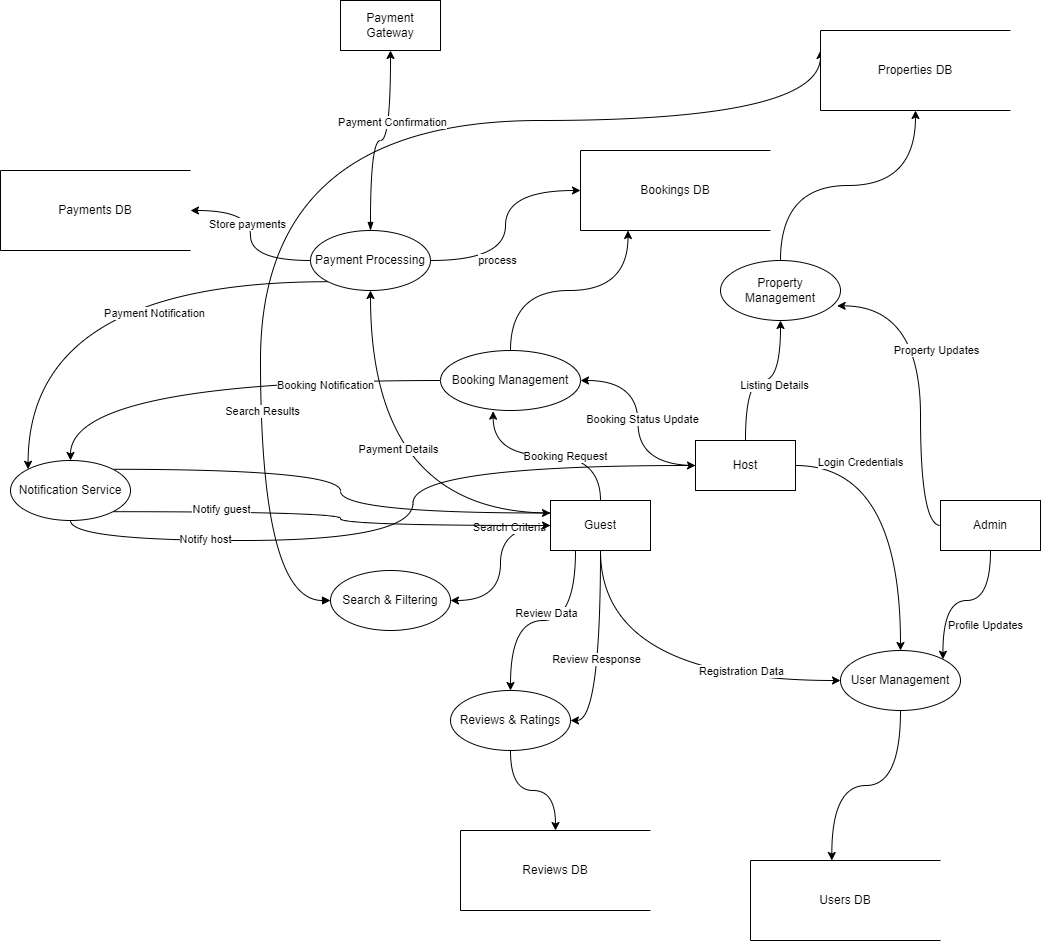

The diagram above was exported from draw.io. Its source (the exported page's mxGraphModel, read from the mxfile embedded in the PNG):
<mxGraphModel dx="2286" dy="1716" grid="1" gridSize="10" guides="1" tooltips="1" connect="1" arrows="1" fold="1" page="1" pageScale="1" pageWidth="1100" pageHeight="850" math="0" shadow="0">
  <root>
    <mxCell id="0" />
    <mxCell id="1" parent="0" />
    <mxCell id="7VDophBeBCY5EhyqlG6y-26" edge="1" parent="1" source="7VDophBeBCY5EhyqlG6y-1" style="edgeStyle=orthogonalEdgeStyle;rounded=0;orthogonalLoop=1;jettySize=auto;html=1;exitX=0.5;exitY=1;exitDx=0;exitDy=0;entryX=0;entryY=0.5;entryDx=0;entryDy=0;curved=1;" target="7VDophBeBCY5EhyqlG6y-7">
      <mxGeometry relative="1" as="geometry" />
    </mxCell>
    <mxCell id="di7sRRn9Ox3RRftCpF_z-33" connectable="0" parent="7VDophBeBCY5EhyqlG6y-26" style="edgeLabel;html=1;align=center;verticalAlign=middle;resizable=0;points=[];" value="Registration Data" vertex="1">
      <mxGeometry relative="1" x="-0.4032" y="32" as="geometry">
        <mxPoint x="108" y="10" as="offset" />
      </mxGeometry>
    </mxCell>
    <mxCell id="di7sRRn9Ox3RRftCpF_z-15" edge="1" parent="1" source="7VDophBeBCY5EhyqlG6y-1" style="edgeStyle=orthogonalEdgeStyle;rounded=0;orthogonalLoop=1;jettySize=auto;html=1;exitX=0;exitY=0.5;exitDx=0;exitDy=0;entryX=1;entryY=0.5;entryDx=0;entryDy=0;curved=1;" target="7VDophBeBCY5EhyqlG6y-10">
      <mxGeometry relative="1" as="geometry" />
    </mxCell>
    <mxCell id="di7sRRn9Ox3RRftCpF_z-19" connectable="0" parent="di7sRRn9Ox3RRftCpF_z-15" style="edgeLabel;html=1;align=center;verticalAlign=middle;resizable=0;points=[];" value="Search Criteria" vertex="1">
      <mxGeometry relative="1" x="-0.4166" y="8" as="geometry">
        <mxPoint as="offset" />
      </mxGeometry>
    </mxCell>
    <mxCell id="di7sRRn9Ox3RRftCpF_z-21" edge="1" parent="1" source="7VDophBeBCY5EhyqlG6y-1" style="edgeStyle=orthogonalEdgeStyle;rounded=0;orthogonalLoop=1;jettySize=auto;html=1;exitX=0;exitY=0.25;exitDx=0;exitDy=0;curved=1;" target="7VDophBeBCY5EhyqlG6y-12">
      <mxGeometry relative="1" as="geometry" />
    </mxCell>
    <mxCell id="di7sRRn9Ox3RRftCpF_z-24" connectable="0" parent="di7sRRn9Ox3RRftCpF_z-21" style="edgeLabel;html=1;align=center;verticalAlign=middle;resizable=0;points=[];" value="Payment Details" vertex="1">
      <mxGeometry relative="1" x="0.2139" y="-27" as="geometry">
        <mxPoint as="offset" />
      </mxGeometry>
    </mxCell>
    <mxCell id="di7sRRn9Ox3RRftCpF_z-34" edge="1" parent="1" source="7VDophBeBCY5EhyqlG6y-1" style="edgeStyle=orthogonalEdgeStyle;rounded=0;orthogonalLoop=1;jettySize=auto;html=1;exitX=0.25;exitY=1;exitDx=0;exitDy=0;entryX=0.5;entryY=0;entryDx=0;entryDy=0;curved=1;" target="7VDophBeBCY5EhyqlG6y-14">
      <mxGeometry relative="1" as="geometry">
        <mxPoint x="-490" y="420" as="targetPoint" />
      </mxGeometry>
    </mxCell>
    <mxCell id="di7sRRn9Ox3RRftCpF_z-36" connectable="0" parent="di7sRRn9Ox3RRftCpF_z-34" style="edgeLabel;html=1;align=center;verticalAlign=middle;resizable=0;points=[];" value="Review Data" vertex="1">
      <mxGeometry relative="1" x="-0.0276" y="-8" as="geometry">
        <mxPoint as="offset" />
      </mxGeometry>
    </mxCell>
    <mxCell id="di7sRRn9Ox3RRftCpF_z-37" edge="1" parent="1" source="7VDophBeBCY5EhyqlG6y-1" style="edgeStyle=orthogonalEdgeStyle;rounded=0;orthogonalLoop=1;jettySize=auto;html=1;exitX=0.5;exitY=1;exitDx=0;exitDy=0;curved=1;entryX=1;entryY=0.5;entryDx=0;entryDy=0;" target="7VDophBeBCY5EhyqlG6y-14">
      <mxGeometry relative="1" as="geometry">
        <mxPoint x="-660" y="540" as="targetPoint" />
      </mxGeometry>
    </mxCell>
    <mxCell id="di7sRRn9Ox3RRftCpF_z-38" connectable="0" parent="di7sRRn9Ox3RRftCpF_z-37" style="edgeLabel;html=1;align=center;verticalAlign=middle;resizable=0;points=[];" value="Review Response" vertex="1">
      <mxGeometry relative="1" x="0.08" y="-5" as="geometry">
        <mxPoint as="offset" />
      </mxGeometry>
    </mxCell>
    <mxCell id="7VDophBeBCY5EhyqlG6y-1" parent="1" style="html=1;dashed=0;whiteSpace=wrap;" value="Guest" vertex="1">
      <mxGeometry height="50" width="100" x="-460" y="250" as="geometry" />
    </mxCell>
    <mxCell id="7VDophBeBCY5EhyqlG6y-27" edge="1" parent="1" source="7VDophBeBCY5EhyqlG6y-2" style="edgeStyle=orthogonalEdgeStyle;rounded=0;orthogonalLoop=1;jettySize=auto;html=1;curved=1;" target="7VDophBeBCY5EhyqlG6y-7">
      <mxGeometry relative="1" as="geometry" />
    </mxCell>
    <mxCell id="di7sRRn9Ox3RRftCpF_z-1" connectable="0" parent="7VDophBeBCY5EhyqlG6y-27" style="edgeLabel;html=1;align=center;verticalAlign=middle;resizable=0;points=[];" value="Login Credentials" vertex="1">
      <mxGeometry relative="1" x="-0.5556" y="5" as="geometry">
        <mxPoint y="1" as="offset" />
      </mxGeometry>
    </mxCell>
    <mxCell id="di7sRRn9Ox3RRftCpF_z-4" edge="1" parent="1" source="7VDophBeBCY5EhyqlG6y-2" style="edgeStyle=orthogonalEdgeStyle;rounded=0;orthogonalLoop=1;jettySize=auto;html=1;entryX=0.5;entryY=1;entryDx=0;entryDy=0;curved=1;" target="7VDophBeBCY5EhyqlG6y-9">
      <mxGeometry relative="1" as="geometry" />
    </mxCell>
    <mxCell id="di7sRRn9Ox3RRftCpF_z-7" connectable="0" parent="di7sRRn9Ox3RRftCpF_z-4" style="edgeLabel;html=1;align=center;verticalAlign=middle;resizable=0;points=[];" value="Listing Details" vertex="1">
      <mxGeometry relative="1" x="0.1484" y="-4" as="geometry">
        <mxPoint x="-1" as="offset" />
      </mxGeometry>
    </mxCell>
    <mxCell id="di7sRRn9Ox3RRftCpF_z-11" edge="1" parent="1" source="7VDophBeBCY5EhyqlG6y-2" style="edgeStyle=orthogonalEdgeStyle;rounded=0;orthogonalLoop=1;jettySize=auto;html=1;entryX=1;entryY=0.5;entryDx=0;entryDy=0;curved=1;" target="7VDophBeBCY5EhyqlG6y-11">
      <mxGeometry relative="1" as="geometry" />
    </mxCell>
    <mxCell id="di7sRRn9Ox3RRftCpF_z-13" connectable="0" parent="di7sRRn9Ox3RRftCpF_z-11" style="edgeLabel;html=1;align=center;verticalAlign=middle;resizable=0;points=[];" value="Booking Status Update" vertex="1">
      <mxGeometry relative="1" x="0.0507" y="-4" as="geometry">
        <mxPoint y="1" as="offset" />
      </mxGeometry>
    </mxCell>
    <mxCell id="7VDophBeBCY5EhyqlG6y-2" parent="1" style="html=1;dashed=0;whiteSpace=wrap;" value="Host" vertex="1">
      <mxGeometry height="50" width="100" x="-315" y="190" as="geometry" />
    </mxCell>
    <mxCell id="7VDophBeBCY5EhyqlG6y-29" edge="1" parent="1" source="7VDophBeBCY5EhyqlG6y-3" style="edgeStyle=orthogonalEdgeStyle;rounded=0;orthogonalLoop=1;jettySize=auto;html=1;entryX=1;entryY=0;entryDx=0;entryDy=0;curved=1;" target="7VDophBeBCY5EhyqlG6y-7">
      <mxGeometry relative="1" as="geometry" />
    </mxCell>
    <mxCell id="di7sRRn9Ox3RRftCpF_z-2" connectable="0" parent="7VDophBeBCY5EhyqlG6y-29" style="edgeLabel;html=1;align=center;verticalAlign=middle;resizable=0;points=[];" value="Profile Updates" vertex="1">
      <mxGeometry relative="1" x="-0.2871" y="24" as="geometry">
        <mxPoint as="offset" />
      </mxGeometry>
    </mxCell>
    <mxCell id="7VDophBeBCY5EhyqlG6y-3" parent="1" style="html=1;dashed=0;whiteSpace=wrap;" value="Admin" vertex="1">
      <mxGeometry height="50" width="100" x="-70" y="250" as="geometry" />
    </mxCell>
    <mxCell id="7VDophBeBCY5EhyqlG6y-4" parent="1" style="html=1;dashed=0;whiteSpace=wrap;" value="Payment Gateway" vertex="1">
      <mxGeometry height="50" width="100" x="-670" y="-250" as="geometry" />
    </mxCell>
    <mxCell id="7VDophBeBCY5EhyqlG6y-7" parent="1" style="rounded=1;whiteSpace=wrap;html=1;arcSize=28;shape=ellipse;perimeter=ellipsePerimeter;" value="&lt;div&gt;User Management&lt;/div&gt;" vertex="1">
      <mxGeometry height="60" width="120" x="-170" y="400" as="geometry" />
    </mxCell>
    <mxCell id="di7sRRn9Ox3RRftCpF_z-5" edge="1" parent="1" source="7VDophBeBCY5EhyqlG6y-9" style="edgeStyle=orthogonalEdgeStyle;rounded=0;orthogonalLoop=1;jettySize=auto;html=1;entryX=0.5;entryY=1;entryDx=0;entryDy=0;curved=1;" target="7VDophBeBCY5EhyqlG6y-19">
      <mxGeometry relative="1" as="geometry" />
    </mxCell>
    <mxCell id="7VDophBeBCY5EhyqlG6y-9" parent="1" style="rounded=1;whiteSpace=wrap;html=1;shape=ellipse;perimeter=ellipsePerimeter;" value="&lt;div&gt;Property Management&lt;/div&gt;" vertex="1">
      <mxGeometry height="60" width="120" x="-290" y="10" as="geometry" />
    </mxCell>
    <mxCell id="di7sRRn9Ox3RRftCpF_z-16" edge="1" parent="1" source="7VDophBeBCY5EhyqlG6y-10" style="edgeStyle=orthogonalEdgeStyle;rounded=0;orthogonalLoop=1;jettySize=auto;html=1;exitX=0;exitY=0.5;exitDx=0;exitDy=0;entryX=0;entryY=0.25;entryDx=0;entryDy=0;curved=1;startArrow=block;startFill=1;" target="7VDophBeBCY5EhyqlG6y-19">
      <mxGeometry relative="1" as="geometry">
        <Array as="points">
          <mxPoint x="-750" y="350" />
          <mxPoint x="-750" y="-130" />
        </Array>
      </mxGeometry>
    </mxCell>
    <mxCell id="di7sRRn9Ox3RRftCpF_z-20" connectable="0" parent="di7sRRn9Ox3RRftCpF_z-16" style="edgeLabel;html=1;align=center;verticalAlign=middle;resizable=0;points=[];" value="Search Results" vertex="1">
      <mxGeometry relative="1" x="-0.2908" y="-1" as="geometry">
        <mxPoint y="158" as="offset" />
      </mxGeometry>
    </mxCell>
    <mxCell id="7VDophBeBCY5EhyqlG6y-10" parent="1" style="rounded=1;whiteSpace=wrap;html=1;shape=ellipse;perimeter=ellipsePerimeter;" value="&lt;div&gt;Search &amp;amp; Filtering&lt;/div&gt;" vertex="1">
      <mxGeometry height="60" width="120" x="-680" y="320" as="geometry" />
    </mxCell>
    <mxCell id="di7sRRn9Ox3RRftCpF_z-10" edge="1" parent="1" source="7VDophBeBCY5EhyqlG6y-11" style="edgeStyle=orthogonalEdgeStyle;rounded=0;orthogonalLoop=1;jettySize=auto;html=1;entryX=0.25;entryY=1;entryDx=0;entryDy=0;curved=1;" target="7VDophBeBCY5EhyqlG6y-20">
      <mxGeometry relative="1" as="geometry" />
    </mxCell>
    <mxCell id="di7sRRn9Ox3RRftCpF_z-40" edge="1" parent="1" source="7VDophBeBCY5EhyqlG6y-11" style="edgeStyle=orthogonalEdgeStyle;rounded=0;orthogonalLoop=1;jettySize=auto;html=1;exitX=0;exitY=0.5;exitDx=0;exitDy=0;curved=1;" target="7VDophBeBCY5EhyqlG6y-15">
      <mxGeometry relative="1" as="geometry" />
    </mxCell>
    <mxCell id="di7sRRn9Ox3RRftCpF_z-45" connectable="0" parent="di7sRRn9Ox3RRftCpF_z-40" style="edgeLabel;html=1;align=center;verticalAlign=middle;resizable=0;points=[];" value="Booking Notification" vertex="1">
      <mxGeometry relative="1" x="-0.4904" y="4" as="geometry">
        <mxPoint x="-1" as="offset" />
      </mxGeometry>
    </mxCell>
    <mxCell id="7VDophBeBCY5EhyqlG6y-11" parent="1" style="rounded=1;whiteSpace=wrap;html=1;shape=ellipse;perimeter=ellipsePerimeter;" value="&lt;div&gt;Booking Management&lt;/div&gt;" vertex="1">
      <mxGeometry height="60" width="140" x="-570" y="100" as="geometry" />
    </mxCell>
    <mxCell id="di7sRRn9Ox3RRftCpF_z-27" edge="1" parent="1" source="7VDophBeBCY5EhyqlG6y-12" style="edgeStyle=orthogonalEdgeStyle;rounded=0;orthogonalLoop=1;jettySize=auto;html=1;exitX=0;exitY=0.5;exitDx=0;exitDy=0;entryX=1;entryY=0.5;entryDx=0;entryDy=0;curved=1;" target="di7sRRn9Ox3RRftCpF_z-26">
      <mxGeometry relative="1" as="geometry" />
    </mxCell>
    <mxCell id="di7sRRn9Ox3RRftCpF_z-29" connectable="0" parent="di7sRRn9Ox3RRftCpF_z-27" style="edgeLabel;html=1;align=center;verticalAlign=middle;resizable=0;points=[];" value="Store payments" vertex="1">
      <mxGeometry relative="1" x="0.1404" y="4" as="geometry">
        <mxPoint as="offset" />
      </mxGeometry>
    </mxCell>
    <mxCell id="di7sRRn9Ox3RRftCpF_z-30" edge="1" parent="1" source="7VDophBeBCY5EhyqlG6y-12" style="edgeStyle=orthogonalEdgeStyle;rounded=0;orthogonalLoop=1;jettySize=auto;html=1;exitX=1;exitY=0.5;exitDx=0;exitDy=0;curved=1;" target="7VDophBeBCY5EhyqlG6y-20">
      <mxGeometry relative="1" as="geometry" />
    </mxCell>
    <mxCell id="di7sRRn9Ox3RRftCpF_z-31" connectable="0" parent="di7sRRn9Ox3RRftCpF_z-30" style="edgeLabel;html=1;align=center;verticalAlign=middle;resizable=0;points=[];" value="process" vertex="1">
      <mxGeometry relative="1" x="-0.3939" y="1" as="geometry">
        <mxPoint x="-1" as="offset" />
      </mxGeometry>
    </mxCell>
    <mxCell id="di7sRRn9Ox3RRftCpF_z-43" edge="1" parent="1" source="7VDophBeBCY5EhyqlG6y-12" style="edgeStyle=orthogonalEdgeStyle;rounded=0;orthogonalLoop=1;jettySize=auto;html=1;exitX=0;exitY=1;exitDx=0;exitDy=0;entryX=0;entryY=0;entryDx=0;entryDy=0;curved=1;" target="7VDophBeBCY5EhyqlG6y-15">
      <mxGeometry relative="1" as="geometry" />
    </mxCell>
    <mxCell id="di7sRRn9Ox3RRftCpF_z-46" connectable="0" parent="di7sRRn9Ox3RRftCpF_z-43" style="edgeLabel;html=1;align=center;verticalAlign=middle;resizable=0;points=[];" value="Payment Notification" vertex="1">
      <mxGeometry relative="1" x="-0.2853" y="31" as="geometry">
        <mxPoint as="offset" />
      </mxGeometry>
    </mxCell>
    <mxCell id="7VDophBeBCY5EhyqlG6y-12" parent="1" style="rounded=1;whiteSpace=wrap;html=1;shape=ellipse;perimeter=ellipsePerimeter;" value="&lt;div&gt;Payment Processing&lt;/div&gt;" vertex="1">
      <mxGeometry height="60" width="120" x="-700" y="-20" as="geometry" />
    </mxCell>
    <mxCell id="di7sRRn9Ox3RRftCpF_z-35" edge="1" parent="1" source="7VDophBeBCY5EhyqlG6y-14" style="edgeStyle=orthogonalEdgeStyle;rounded=0;orthogonalLoop=1;jettySize=auto;html=1;entryX=0.5;entryY=0;entryDx=0;entryDy=0;curved=1;" target="7VDophBeBCY5EhyqlG6y-22">
      <mxGeometry relative="1" as="geometry" />
    </mxCell>
    <mxCell id="7VDophBeBCY5EhyqlG6y-14" parent="1" style="rounded=1;whiteSpace=wrap;html=1;shape=ellipse;perimeter=ellipsePerimeter;" value="&lt;div&gt;Reviews &amp;amp; Ratings&lt;/div&gt;" vertex="1">
      <mxGeometry height="60" width="120" x="-560" y="440" as="geometry" />
    </mxCell>
    <mxCell id="di7sRRn9Ox3RRftCpF_z-41" edge="1" parent="1" source="7VDophBeBCY5EhyqlG6y-15" style="edgeStyle=orthogonalEdgeStyle;rounded=0;orthogonalLoop=1;jettySize=auto;html=1;exitX=1;exitY=1;exitDx=0;exitDy=0;entryX=0;entryY=0.5;entryDx=0;entryDy=0;curved=1;" target="7VDophBeBCY5EhyqlG6y-1">
      <mxGeometry relative="1" as="geometry" />
    </mxCell>
    <mxCell id="di7sRRn9Ox3RRftCpF_z-49" connectable="0" parent="di7sRRn9Ox3RRftCpF_z-41" style="edgeLabel;html=1;align=center;verticalAlign=middle;resizable=0;points=[];" value="Notify guest" vertex="1">
      <mxGeometry relative="1" x="-0.5204" y="3" as="geometry">
        <mxPoint as="offset" />
      </mxGeometry>
    </mxCell>
    <mxCell id="di7sRRn9Ox3RRftCpF_z-42" edge="1" parent="1" source="7VDophBeBCY5EhyqlG6y-15" style="edgeStyle=orthogonalEdgeStyle;rounded=0;orthogonalLoop=1;jettySize=auto;html=1;exitX=0.5;exitY=1;exitDx=0;exitDy=0;curved=1;" target="7VDophBeBCY5EhyqlG6y-2">
      <mxGeometry relative="1" as="geometry" />
    </mxCell>
    <mxCell id="di7sRRn9Ox3RRftCpF_z-48" connectable="0" parent="di7sRRn9Ox3RRftCpF_z-42" style="edgeLabel;html=1;align=center;verticalAlign=middle;resizable=0;points=[];" value="Notify host" vertex="1">
      <mxGeometry relative="1" x="-0.5685" y="2" as="geometry">
        <mxPoint x="-1" as="offset" />
      </mxGeometry>
    </mxCell>
    <mxCell id="di7sRRn9Ox3RRftCpF_z-44" edge="1" parent="1" source="7VDophBeBCY5EhyqlG6y-15" style="edgeStyle=orthogonalEdgeStyle;rounded=0;orthogonalLoop=1;jettySize=auto;html=1;exitX=1;exitY=0;exitDx=0;exitDy=0;entryX=0;entryY=0.25;entryDx=0;entryDy=0;curved=1;" target="7VDophBeBCY5EhyqlG6y-1">
      <mxGeometry relative="1" as="geometry" />
    </mxCell>
    <mxCell id="7VDophBeBCY5EhyqlG6y-15" parent="1" style="rounded=1;whiteSpace=wrap;html=1;shape=ellipse;perimeter=ellipsePerimeter;" value="&lt;div&gt;Notification Service&lt;/div&gt;" vertex="1">
      <mxGeometry height="60" width="120" x="-1000" y="210" as="geometry" />
    </mxCell>
    <mxCell id="7VDophBeBCY5EhyqlG6y-18" parent="1" style="html=1;dashed=0;whiteSpace=wrap;shape=partialRectangle;right=0;" value="&lt;div&gt;Users DB&lt;/div&gt;" vertex="1">
      <mxGeometry height="80" width="190" x="-260" y="610" as="geometry" />
    </mxCell>
    <mxCell id="7VDophBeBCY5EhyqlG6y-19" parent="1" style="html=1;dashed=0;whiteSpace=wrap;shape=partialRectangle;right=0;" value="&lt;div&gt;Properties DB&lt;/div&gt;" vertex="1">
      <mxGeometry height="80" width="190" x="-190" y="-220" as="geometry" />
    </mxCell>
    <mxCell id="7VDophBeBCY5EhyqlG6y-20" parent="1" style="html=1;dashed=0;whiteSpace=wrap;shape=partialRectangle;right=0;" value="&lt;div&gt;Bookings DB&lt;/div&gt;" vertex="1">
      <mxGeometry height="80" width="190" x="-430" y="-100" as="geometry" />
    </mxCell>
    <mxCell id="7VDophBeBCY5EhyqlG6y-22" parent="1" style="html=1;dashed=0;whiteSpace=wrap;shape=partialRectangle;right=0;" value="&lt;div&gt;Reviews DB&lt;/div&gt;" vertex="1">
      <mxGeometry height="80" width="190" x="-550" y="580" as="geometry" />
    </mxCell>
    <mxCell id="7VDophBeBCY5EhyqlG6y-25" edge="1" parent="1" source="7VDophBeBCY5EhyqlG6y-7" style="edgeStyle=orthogonalEdgeStyle;rounded=0;orthogonalLoop=1;jettySize=auto;html=1;exitX=0.5;exitY=1;exitDx=0;exitDy=0;entryX=0.428;entryY=0;entryDx=0;entryDy=0;entryPerimeter=0;curved=1;" target="7VDophBeBCY5EhyqlG6y-18">
      <mxGeometry relative="1" as="geometry" />
    </mxCell>
    <mxCell id="di7sRRn9Ox3RRftCpF_z-6" edge="1" parent="1" source="7VDophBeBCY5EhyqlG6y-3" style="edgeStyle=orthogonalEdgeStyle;rounded=0;orthogonalLoop=1;jettySize=auto;html=1;entryX=0.972;entryY=0.756;entryDx=0;entryDy=0;entryPerimeter=0;curved=1;" target="7VDophBeBCY5EhyqlG6y-9">
      <mxGeometry relative="1" as="geometry">
        <Array as="points">
          <mxPoint x="-90" y="275" />
          <mxPoint x="-90" y="55" />
        </Array>
      </mxGeometry>
    </mxCell>
    <mxCell id="di7sRRn9Ox3RRftCpF_z-8" connectable="0" parent="di7sRRn9Ox3RRftCpF_z-6" style="edgeLabel;html=1;align=center;verticalAlign=middle;resizable=0;points=[];" value="Property Updates" vertex="1">
      <mxGeometry relative="1" x="0.216" y="-15" as="geometry">
        <mxPoint as="offset" />
      </mxGeometry>
    </mxCell>
    <mxCell id="di7sRRn9Ox3RRftCpF_z-9" edge="1" parent="1" source="7VDophBeBCY5EhyqlG6y-1" style="edgeStyle=orthogonalEdgeStyle;rounded=0;orthogonalLoop=1;jettySize=auto;html=1;entryX=0.376;entryY=1.011;entryDx=0;entryDy=0;entryPerimeter=0;curved=1;" target="7VDophBeBCY5EhyqlG6y-11">
      <mxGeometry relative="1" as="geometry" />
    </mxCell>
    <mxCell id="di7sRRn9Ox3RRftCpF_z-12" connectable="0" parent="di7sRRn9Ox3RRftCpF_z-9" style="edgeLabel;html=1;align=center;verticalAlign=middle;resizable=0;points=[];" value="Booking Request" vertex="1">
      <mxGeometry relative="1" x="-0.1738" as="geometry">
        <mxPoint as="offset" />
      </mxGeometry>
    </mxCell>
    <mxCell id="di7sRRn9Ox3RRftCpF_z-23" edge="1" parent="1" source="7VDophBeBCY5EhyqlG6y-12" style="edgeStyle=orthogonalEdgeStyle;rounded=0;orthogonalLoop=1;jettySize=auto;html=1;entryX=0.5;entryY=1;entryDx=0;entryDy=0;curved=1;startArrow=blockThin;startFill=1;endArrow=classic;endFill=1;" target="7VDophBeBCY5EhyqlG6y-4">
      <mxGeometry relative="1" as="geometry">
        <mxPoint x="-624" y="-190" as="targetPoint" />
      </mxGeometry>
    </mxCell>
    <mxCell id="di7sRRn9Ox3RRftCpF_z-25" connectable="0" parent="di7sRRn9Ox3RRftCpF_z-23" style="edgeLabel;html=1;align=center;verticalAlign=middle;resizable=0;points=[];" value="Payment Confirmation" vertex="1">
      <mxGeometry relative="1" x="0.2874" y="-1" as="geometry">
        <mxPoint as="offset" />
      </mxGeometry>
    </mxCell>
    <mxCell id="di7sRRn9Ox3RRftCpF_z-26" parent="1" style="html=1;dashed=0;whiteSpace=wrap;shape=partialRectangle;right=0;" value="&lt;div&gt;Payments DB&lt;/div&gt;" vertex="1">
      <mxGeometry height="80" width="190" x="-1010" y="-80" as="geometry" />
    </mxCell>
  </root>
</mxGraphModel>